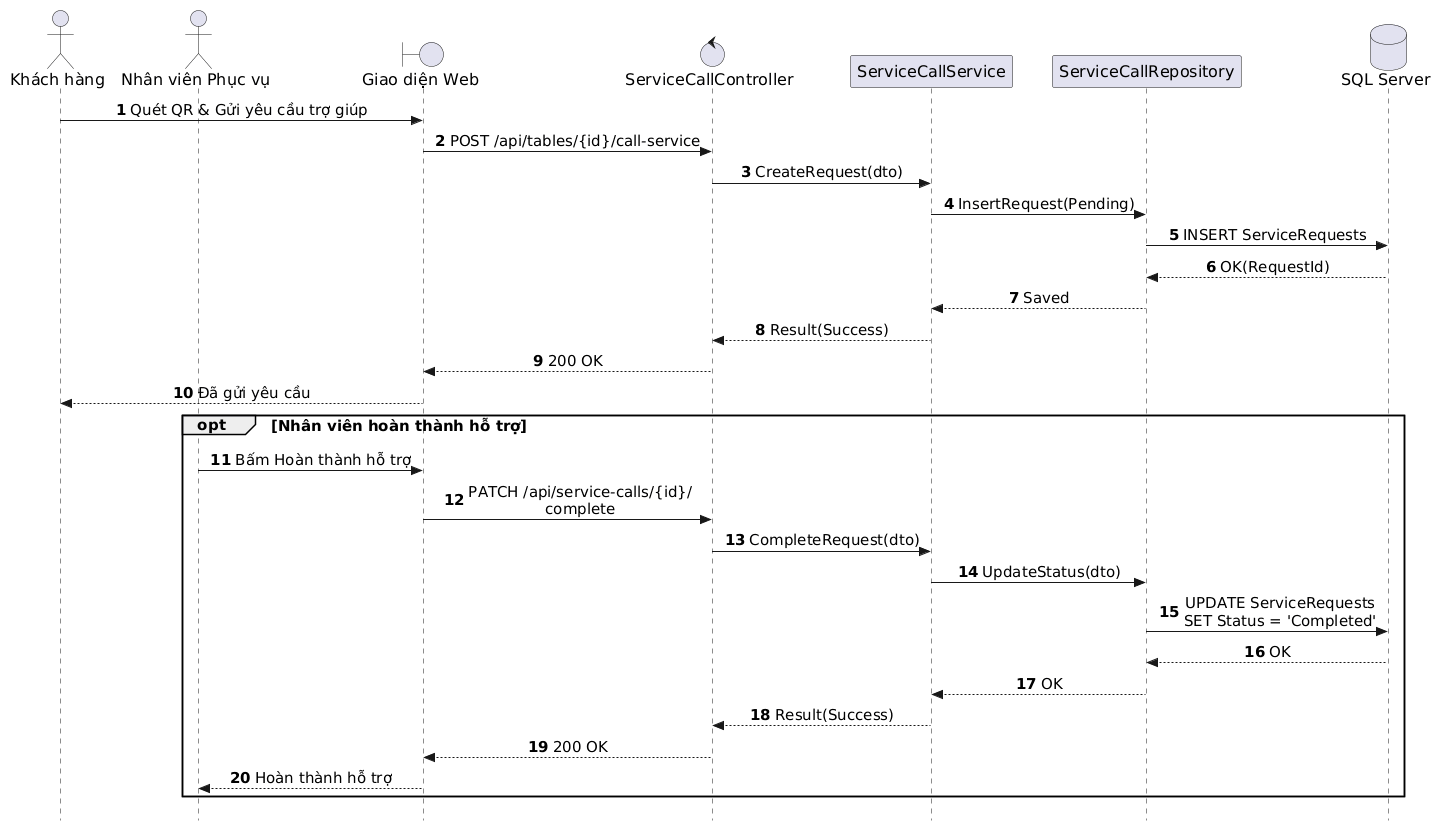

The diagram above was rendered by PlantUML. Its source (embedded in the PNG):
@startuml
autonumber
skinparam style strictuml
skinparam sequenceMessageAlign center
skinparam responseMessageBelowArrow true
skinparam defaultFontName "Segoe UI", Arial, sans-serif
skinparam defaultFontSize 16
skinparam sequenceActorFontSize 16
skinparam sequenceParticipantFontSize 16
skinparam sequenceArrowFontSize 15
skinparam sequenceGroupFontSize 15
skinparam sequenceGroupHeaderFontSize 15

actor "Khách hàng" as Guest
actor "Nhân viên Phục vụ" as Waitstaff
boundary "Giao diện Web" as UI
control "ServiceCallController" as Controller
participant "ServiceCallService" as Service
participant "ServiceCallRepository" as Repo
database "SQL Server" as DB

Guest -> UI: Quét QR & Gửi yêu cầu trợ giúp
UI -> Controller: POST /api/tables/{id}/call-service
Controller -> Service: CreateRequest(dto)
Service -> Repo: InsertRequest(Pending)
Repo -> DB: INSERT ServiceRequests
DB --> Repo: OK(RequestId)
Repo --> Service: Saved
Service --> Controller: Result(Success)
Controller --> UI: 200 OK
UI --> Guest: Đã gửi yêu cầu

opt Nhân viên hoàn thành hỗ trợ
    Waitstaff -> UI: Bấm Hoàn thành hỗ trợ
    UI -> Controller: PATCH /api/service-calls/{id}/\ncomplete
    Controller -> Service: CompleteRequest(dto)
    Service -> Repo: UpdateStatus(dto)
    Repo -> DB: UPDATE ServiceRequests\nSET Status = 'Completed'
    DB --> Repo: OK
    Repo --> Service: OK
    Service --> Controller: Result(Success)
    Controller --> UI: 200 OK
    UI --> Waitstaff: Hoàn thành hỗ trợ
end
@enduml